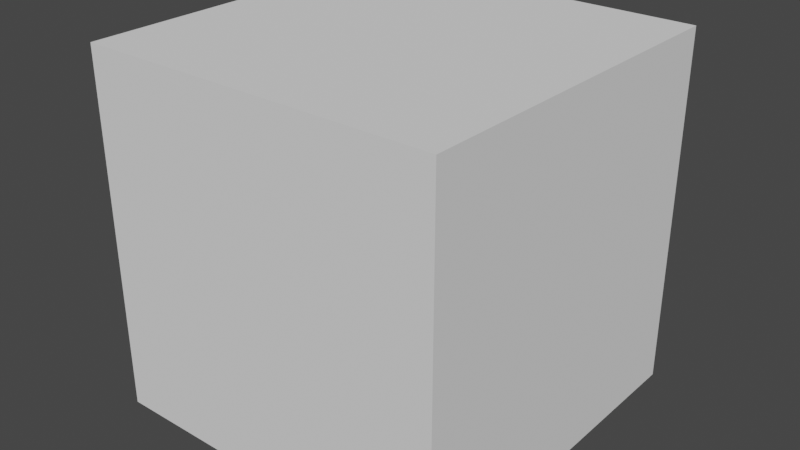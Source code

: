 # Source: geometry_nodes_library.blend  (saved by Blender 3.1.7; exported with 4.5.12 LTS)
import bpy
from mathutils import Matrix  # noqa: F401  (used for matrix-valued properties, if any)

bpy.ops.wm.read_factory_settings(use_empty=True)
scene = bpy.context.scene
scene.name = 'Scene'

# ---- node groups
ng_ff_motionblurwhitewaterbubble = bpy.data.node_groups.new('FF_MotionBlurWhitewaterBubble', 'GeometryNodeTree')
_s = ng_ff_motionblurwhitewaterbubble.interface.new_socket(name='Geometry', in_out='OUTPUT', socket_type='NodeSocketGeometry')
_s = ng_ff_motionblurwhitewaterbubble.interface.new_socket(name='Motion Blur Velocity', in_out='OUTPUT', socket_type='NodeSocketVector')
_s.description = "Name this output attribute 'velocity' in GN modifier"
_s = ng_ff_motionblurwhitewaterbubble.interface.new_socket(name='Geometry', in_out='INPUT', socket_type='NodeSocketGeometry')
_s = ng_ff_motionblurwhitewaterbubble.interface.new_socket(name='Material', in_out='INPUT', socket_type='NodeSocketMaterial')
_s.description = 'Material to use for whitewater bubble particles'
_s = ng_ff_motionblurwhitewaterbubble.interface.new_socket(name='FLIP Velocity', in_out='INPUT', socket_type='NodeSocketVector')
_s.description = "Name this input attribute 'flip_velocity' in GN modifier"
_s = ng_ff_motionblurwhitewaterbubble.interface.new_socket(name='Motion Blur Scale', in_out='INPUT', socket_type='NodeSocketFloat')
_s.default_value = 1.0
_s.description = 'Amount of motion blur scaling'
_s = ng_ff_motionblurwhitewaterbubble.interface.new_socket(name='Particle Scale', in_out='INPUT', socket_type='NodeSocketFloat')
_s.default_value = 0.008
_s.min_value = 0.0
_s.description = 'Size of whitewater particles'
_s = ng_ff_motionblurwhitewaterbubble.interface.new_socket(name='Enable Motion Blur', in_out='INPUT', socket_type='NodeSocketBool')
_s.description = 'Enable to apply motion blur vectors to velocity attribute'
_s = ng_ff_motionblurwhitewaterbubble.interface.new_socket(name='Enable Point Cloud', in_out='INPUT', socket_type='NodeSocketBool')
_s.description = 'Enable mesh conversion to Point Cloud object type'
ng_ff_motionblurwhitewaterbubble.is_modifier = True
_N = ng_ff_motionblurwhitewaterbubble.nodes; _L = ng_ff_motionblurwhitewaterbubble.links
n0 = _N.new('NodeGroupOutput'); n0.name = 'Group Output'; n0.location = (567, 8)
n1 = _N.new('GeometryNodeSetMaterial'); n1.name = 'Set Material'; n1.location = (364, 117)
n2 = _N.new('GeometryNodeSwitch'); n2.name = 'Switch.001'; n2.location = (135, 336)
n3 = _N.new('NodeGroupInput'); n3.name = 'Group Input'; n3.location = (166, 96)
n4 = _N.new('NodeGroupInput'); n4.name = 'Group Input.003'; n4.location = (-43, 463)
n5 = _N.new('NodeGroupInput'); n5.name = 'Group Input.001'; n5.location = (-290, -187)
n6 = _N.new('ShaderNodeVectorMath'); n6.name = 'Vector Math'; n6.location = (-61, -182)
n6.operation = 'MULTIPLY'
n7 = _N.new('GeometryNodeSwitch'); n7.name = 'Switch'; n7.location = (130, -184)
n7.input_type = 'VECTOR'
n7.inputs[1].default_value = (0.0, 0.0, 0.0)
n8 = _N.new('NodeGroupInput'); n8.name = 'Group Input.002'; n8.location = (-386, 254)
n9 = _N.new('GeometryNodeMeshToPoints'); n9.name = 'Mesh to Points'; n9.location = (-120, 183)
_L.new(n1.outputs[0], n0.inputs[0])
_L.new(n3.outputs[1], n1.inputs[2])
_L.new(n6.outputs[0], n7.inputs[2])
_L.new(n7.outputs[0], n0.inputs[1])
_L.new(n5.outputs[2], n6.inputs[0])
_L.new(n5.outputs[3], n6.inputs[1])
_L.new(n5.outputs[5], n7.inputs[0])
_L.new(n8.outputs[0], n9.inputs[0])
_L.new(n8.outputs[4], n9.inputs[3])
_L.new(n9.outputs[0], n2.inputs[2])
_L.new(n2.outputs[0], n1.inputs[0])
_L.new(n8.outputs[0], n2.inputs[1])
_L.new(n4.outputs[6], n2.inputs[0])
n0.is_active_output = True

# ---- world
world_world = bpy.data.worlds.new('World'); scene.world = world_world
world_world.use_nodes = True; world_world.node_tree.nodes.clear()
_N = world_world.node_tree.nodes; _L = world_world.node_tree.links
n0 = _N.new('ShaderNodeOutputWorld'); n0.name = 'World Output'; n0.location = (300, 300)
n1 = _N.new('ShaderNodeBackground'); n1.name = 'Background'; n1.location = (10, 300)
n1.inputs[0].default_value = (0.05088, 0.05088, 0.05088, 1.0)
_L.new(n1.outputs[0], n0.inputs[0])
n0.is_active_output = True
world_world.color = (0.05088, 0.05088, 0.05088)
world_world.use_sun_shadow = False
world_world.sun_shadow_jitter_overblur = 0.0

# ---- meshes
me_cube = bpy.data.meshes.new('Cube')
me_cube.from_pydata([(-1.0, -1.0, -1.0), (-1.0, -1.0, 1.0), (-1.0, 1.0, -1.0), (-1.0, 1.0, 1.0), (1.0, -1.0, -1.0), (1.0, -1.0, 1.0), (1.0, 1.0, -1.0), (1.0, 1.0, 1.0)], [], [(0, 1, 3, 2), (2, 3, 7, 6), (6, 7, 5, 4), (4, 5, 1, 0), (2, 6, 4, 0), (7, 3, 1, 5)])
_uv = me_cube.uv_layers.new(name='UVMap')
_uv.uv.foreach_set('vector', [0.375, 0.0, 0.625, 0.0, 0.625, 0.25, 0.375, 0.25, 0.375, 0.25, 0.625, 0.25, 0.625, 0.5, 0.375, 0.5, 0.375, 0.5, 0.625, 0.5, 0.625, 0.75, 0.375, 0.75, 0.375, 0.75, 0.625, 0.75, 0.625, 1.0, 0.375, 1.0, 0.125, 0.5, 0.375, 0.5, 0.375, 0.75, 0.125, 0.75, 0.625, 0.5, 0.875, 0.5, 0.875, 0.75, 0.625, 0.75])
me_cube.use_remesh_fix_poles = True
me_cube.use_remesh_preserve_attributes = False
me_cube.update()

# ---- objects
ob_cube = bpy.data.objects.new('Cube', me_cube)

# ---- transforms, parenting, visibility, modifiers, constraints
ob_cube.location = (0.0, 0.0, 0.0)
_m = ob_cube.modifiers.new('GeometryNodes', 'NODES')
_m.node_group = ng_ff_motionblurwhitewaterbubble
_gi = [s.identifier for s in ng_ff_motionblurwhitewaterbubble.interface.items_tree if s.item_type == 'SOCKET' and s.in_out == 'INPUT']
_m[_gi[1]] = None  # Material
_m[_gi[2] + '_use_attribute'] = True; _m[_gi[2] + '_attribute_name'] = 'flip_velocity'

# ---- collection membership
scene.collection.objects.link(ob_cube)

# ---- scene / render settings (as saved in the file)
scene.frame_start = 1; scene.frame_end = 250; scene.frame_set(13)
scene.render.engine = 'BLENDER_EEVEE_NEXT'
scene.cycles.sampling_pattern = 'TABULATED_SOBOL'
scene.cycles.use_light_tree = False
scene.view_settings.view_transform = 'Filmic'
bpy.context.view_layer.update()

# ---- added for rendering (the .blend has no active camera and no usable light): camera, sun
cam_auto = bpy.data.cameras.new('AutoCamera')
cam_auto.lens = 50.0
cam_auto.sensor_width = 36.0
cam_auto.clip_end = 1000.0
ob_auto_camera = bpy.data.objects.new('AutoCamera', cam_auto)
scene.collection.objects.link(ob_auto_camera)
ob_auto_camera.location = (3.20507, -3.84609, 2.56406)
ob_auto_camera.rotation_euler = (1.09748, -7.21219e-08, 0.694738)
scene.camera = ob_auto_camera
light_auto_sun = bpy.data.lights.new('AutoSun', 'SUN')
light_auto_sun.energy = 3.0
light_auto_sun.angle = 0.0523599
ob_auto_sun = bpy.data.objects.new('AutoSun', light_auto_sun)
scene.collection.objects.link(ob_auto_sun)
ob_auto_sun.rotation_euler = (0.872665, 0.174533, 0.523599)
bpy.context.view_layer.update()
